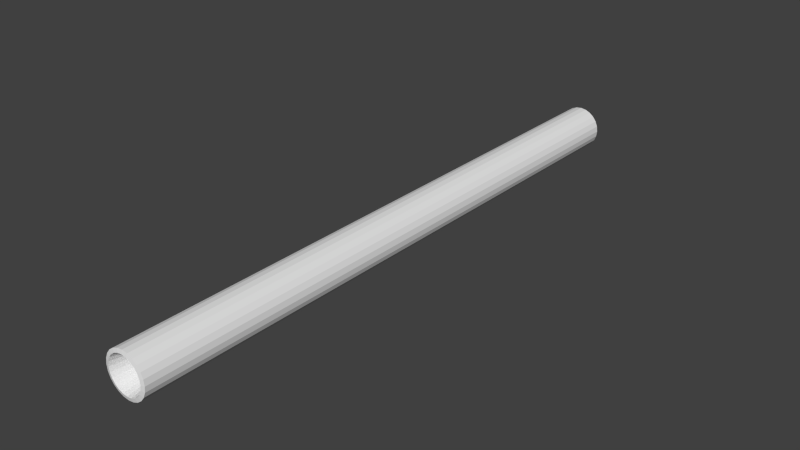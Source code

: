 # Source: w_pipe.blend  (saved by Blender 2.76.0; exported with 4.5.12 LTS)
import bpy
from mathutils import Matrix  # noqa: F401  (used for matrix-valued properties, if any)

bpy.ops.wm.read_factory_settings(use_empty=True)
scene = bpy.context.scene
scene.name = 'Scene'

# ---- collections
col_collection_1 = bpy.data.collections.new('Collection 1'); scene.collection.children.link(col_collection_1)

# ---- world
world_world = bpy.data.worlds.new('World'); scene.world = world_world
world_world.color = (0.05088, 0.05088, 0.05088)
world_world.use_sun_shadow = False
world_world.sun_shadow_jitter_overblur = 0.0
world_world.cycles.sampling_method = 'MANUAL'
world_world.cycles.sample_map_resolution = 256

# ---- meshes
me_cylinder = bpy.data.meshes.new('Cylinder')
me_cylinder.from_pydata([(-2.714e-10, 0.7164, 0.0512), (-2.714e-10, -0.7194, 0.0512), (0.01325, 0.7164, 0.04946), (0.01325, -0.7194, 0.04946), (0.0256, 0.7164, 0.04434), (0.0256, -0.7194, 0.04434), (0.0362, 0.7164, 0.0362), (0.0362, -0.7194, 0.0362), (0.04434, 0.7164, 0.0256), (0.04434, -0.7194, 0.0256), (0.04946, 0.7164, 0.01325), (0.04946, -0.7194, 0.01325), (0.0512, 0.7164, -3.792e-08), (0.0512, -0.7194, 7.653e-08), (0.04946, 0.7164, -0.01325), (0.04946, -0.7194, -0.01325), (0.04434, 0.7164, -0.0256), (0.04434, -0.7194, -0.0256), (0.0362, 0.7164, -0.0362), (0.0362, -0.7194, -0.0362), (0.0256, 0.7164, -0.04434), (0.0256, -0.7194, -0.04434), (0.01325, 0.7164, -0.04946), (0.01325, -0.7194, -0.04946), (1.967e-08, 0.7164, -0.0512), (1.967e-08, -0.7194, -0.0512), (-0.01325, 0.7164, -0.04946), (-0.01325, -0.7194, -0.04946), (-0.0256, 0.7164, -0.04434), (-0.0256, -0.7194, -0.04434), (-0.0362, 0.7164, -0.0362), (-0.0362, -0.7194, -0.0362), (-0.04434, 0.7164, -0.0256), (-0.04434, -0.7194, -0.0256), (-0.04946, 0.7164, -0.01325), (-0.04946, -0.7194, -0.01325), (-0.0512, 0.7164, -7.606e-08), (-0.0512, -0.7194, 3.838e-08), (-0.04946, 0.7164, 0.01325), (-0.04946, -0.7194, 0.01325), (-0.04434, 0.7164, 0.0256), (-0.04434, -0.7194, 0.0256), (-0.0362, 0.7164, 0.0362), (-0.0362, -0.7194, 0.0362), (-0.0256, 0.7164, 0.04434), (-0.0256, -0.7194, 0.04434), (-0.01325, 0.7164, 0.04946), (-0.01325, -0.7194, 0.04946), (4.1e-10, 0.7186, 0.04263), (0.01103, 0.7186, 0.04118), (0.02132, 0.7186, 0.03692), (0.03015, 0.7186, 0.03015), (0.03692, 0.7186, 0.02132), (0.04118, 0.7186, 0.01103), (0.04263, 0.7186, -4.004e-08), (0.04118, 0.7186, -0.01103), (0.03692, 0.7186, -0.02132), (0.03015, 0.7186, -0.03015), (0.02132, 0.7186, -0.03692), (0.01103, 0.7186, -0.04118), (1.701e-08, 0.7186, -0.04263), (-0.01103, 0.7186, -0.04118), (-0.02132, 0.7186, -0.03692), (-0.03015, 0.7186, -0.03015), (-0.03692, 0.7186, -0.02132), (-0.04118, 0.7186, -0.01103), (-0.04263, 0.7186, -7.181e-08), (-0.04118, 0.7186, 0.01103), (-0.03692, 0.7186, 0.02132), (-0.03015, 0.7186, 0.03015), (-0.02132, 0.7186, 0.03692), (-0.01103, 0.7186, 0.04118), (2.18e-09, 0.5614, 0.005841), (0.001512, 0.5614, 0.005642), (0.002921, 0.5614, 0.005059), (0.00413, 0.5614, 0.00413), (0.005059, 0.5614, 0.002921), (0.005642, 0.5614, 0.001512), (0.005841, 0.5614, -4.935e-08), (0.005642, 0.5614, -0.001512), (0.005059, 0.5614, -0.002921), (0.00413, 0.5614, -0.00413), (0.002921, 0.5614, -0.005059), (0.001512, 0.5614, -0.005642), (4.454e-09, 0.5614, -0.005841), (-0.001512, 0.5614, -0.005642), (-0.002921, 0.5614, -0.005059), (-0.00413, 0.5614, -0.00413), (-0.005059, 0.5614, -0.002921), (-0.005642, 0.5614, -0.001512), (-0.005841, 0.5614, -5.37e-08), (-0.005642, 0.5614, 0.001512), (-0.005059, 0.5614, 0.002921), (-0.00413, 0.5614, 0.00413), (-0.002921, 0.5614, 0.005059), (-0.001512, 0.5614, 0.005642), (2.177e-10, -0.7214, 0.04267), (0.01104, -0.7214, 0.04122), (0.02134, -0.7214, 0.03695), (0.03017, -0.7214, 0.03017), (0.03695, -0.7214, 0.02134), (0.04122, -0.7214, 0.01104), (0.04267, -0.7214, 7.207e-08), (0.04122, -0.7214, -0.01104), (0.03695, -0.7214, -0.02134), (0.03017, -0.7214, -0.03017), (0.02134, -0.7214, -0.03695), (0.01104, -0.7214, -0.04122), (1.683e-08, -0.7214, -0.04267), (-0.01104, -0.7214, -0.04122), (-0.02134, -0.7214, -0.03695), (-0.03017, -0.7214, -0.03017), (-0.03695, -0.7214, -0.02134), (-0.04122, -0.7214, -0.01104), (-0.04267, -0.7214, 4.028e-08), (-0.04122, -0.7214, 0.01104), (-0.03695, -0.7214, 0.02134), (-0.03017, -0.7214, 0.03017), (-0.02134, -0.7214, 0.03695), (-0.01104, -0.7214, 0.04122), (9.573e-10, -0.5363, 0.005821), (0.001507, -0.5363, 0.005622), (0.00291, -0.5363, 0.005041), (0.004116, -0.5363, 0.004116), (0.005041, -0.5363, 0.00291), (0.005622, -0.5363, 0.001507), (0.005821, -0.5363, 5.224e-08), (0.005622, -0.5363, -0.001506), (0.005041, -0.5363, -0.00291), (0.004116, -0.5363, -0.004116), (0.00291, -0.5363, -0.005041), (0.001507, -0.5363, -0.005622), (3.224e-09, -0.5363, -0.005821), (-0.001507, -0.5363, -0.005622), (-0.00291, -0.5363, -0.005041), (-0.004116, -0.5363, -0.004116), (-0.005041, -0.5363, -0.00291), (-0.005622, -0.5363, -0.001506), (-0.005821, -0.5363, 4.79e-08), (-0.005622, -0.5363, 0.001507), (-0.005041, -0.5363, 0.00291), (-0.004116, -0.5363, 0.004116), (-0.00291, -0.5363, 0.005041), (-0.001507, -0.5363, 0.005622)], [], [(0, 1, 3, 2), (2, 3, 5, 4), (4, 5, 7, 6), (6, 7, 9, 8), (8, 9, 11, 10), (10, 11, 13, 12), (12, 13, 15, 14), (14, 15, 17, 16), (16, 17, 19, 18), (18, 19, 21, 20), (20, 21, 23, 22), (22, 23, 25, 24), (24, 25, 27, 26), (26, 27, 29, 28), (28, 29, 31, 30), (30, 31, 33, 32), (32, 33, 35, 34), (34, 35, 37, 36), (36, 37, 39, 38), (38, 39, 41, 40), (40, 41, 43, 42), (42, 43, 45, 44), (11, 9, 100, 101), (46, 47, 1, 0), (44, 45, 47, 46), (28, 30, 63, 62), (38, 40, 68, 67), (4, 6, 51, 50), (14, 16, 56, 55), (0, 2, 49, 48), (24, 26, 61, 60), (34, 36, 66, 65), (44, 46, 71, 70), (10, 12, 54, 53), (20, 22, 59, 58), (30, 32, 64, 63), (40, 42, 69, 68), (6, 8, 52, 51), (16, 18, 57, 56), (26, 28, 62, 61), (36, 38, 67, 66), (46, 0, 48, 71), (2, 4, 50, 49), (12, 14, 55, 54), (22, 24, 60, 59), (32, 34, 65, 64), (42, 44, 70, 69), (8, 10, 53, 52), (18, 20, 58, 57), (56, 57, 81, 80), (71, 48, 72, 95), (49, 50, 74, 73), (64, 65, 89, 88), (57, 58, 82, 81), (50, 51, 75, 74), (65, 66, 90, 89), (58, 59, 83, 82), (51, 52, 76, 75), (66, 67, 91, 90), (59, 60, 84, 83), (52, 53, 77, 76), (67, 68, 92, 91), (60, 61, 85, 84), (53, 54, 78, 77), (68, 69, 93, 92), (61, 62, 86, 85), (54, 55, 79, 78), (69, 70, 94, 93), (62, 63, 87, 86), (55, 56, 80, 79), (70, 71, 95, 94), (48, 49, 73, 72), (63, 64, 88, 87), (72, 73, 74, 75, 76, 77, 78, 79, 80, 81, 82, 83, 84, 85, 86, 87, 88, 89, 90, 91, 92, 93, 94, 95), (21, 19, 105, 106), (31, 29, 110, 111), (41, 39, 115, 116), (7, 5, 98, 99), (17, 15, 103, 104), (3, 1, 96, 97), (27, 25, 108, 109), (37, 35, 113, 114), (47, 45, 118, 119), (13, 11, 101, 102), (23, 21, 106, 107), (33, 31, 111, 112), (43, 41, 116, 117), (9, 7, 99, 100), (19, 17, 104, 105), (29, 27, 109, 110), (39, 37, 114, 115), (1, 47, 119, 96), (5, 3, 97, 98), (15, 13, 102, 103), (25, 23, 107, 108), (35, 33, 112, 113), (45, 43, 117, 118), (96, 119, 143, 120), (98, 97, 121, 122), (113, 112, 136, 137), (106, 105, 129, 130), (99, 98, 122, 123), (114, 113, 137, 138), (107, 106, 130, 131), (100, 99, 123, 124), (115, 114, 138, 139), (108, 107, 131, 132), (101, 100, 124, 125), (116, 115, 139, 140), (109, 108, 132, 133), (102, 101, 125, 126), (117, 116, 140, 141), (110, 109, 133, 134), (103, 102, 126, 127), (118, 117, 141, 142), (111, 110, 134, 135), (104, 103, 127, 128), (119, 118, 142, 143), (97, 96, 120, 121), (112, 111, 135, 136), (105, 104, 128, 129), (121, 120, 143, 142, 141, 140, 139, 138, 137, 136, 135, 134, 133, 132, 131, 130, 129, 128, 127, 126, 125, 124, 123, 122)])
_uv = me_cylinder.uv_layers.new(name='UVMap')
_uv.uv.foreach_set('vector', [0.5005, 1.0, 0.5005, 0.0, 0.5122, 0.0, 0.5122, 1.0, 0.5122, 1.0, 0.5122, 0.0, 0.5231, 0.0, 0.5231, 1.0, 0.5231, 1.0, 0.5231, 0.0, 0.5324, 8.941e-08, 0.5324, 1.0, 0.5324, 1.0, 0.5324, 8.941e-08, 0.5396, 8.941e-08, 0.5396, 1.0, 0.5396, 1.0, 0.5396, 8.941e-08, 0.5472, 0.0, 0.5472, 1.0, 0.5472, 1.0, 0.5472, 0.0, 0.5541, 0.0, 0.5541, 1.0, 0.5541, 1.011, 0.5541, 0.01147, 0.5469, 0.01147, 0.5469, 1.011, 0.5469, 1.0, 0.5469, 0.0, 0.5396, 0.0, 0.5396, 1.0, 0.5396, 1.0, 0.5396, 0.0, 0.5324, 0.0, 0.5324, 1.0, 0.5324, 1.0, 0.5324, 0.0, 0.5231, 0.0, 0.5231, 1.0, 0.5231, 1.0, 0.5231, 0.0, 0.5122, 0.0, 0.5122, 1.0, 0.5122, 1.0, 0.5122, 0.0, 0.5005, 0.0, 0.5005, 1.0, 0.5005, 1.0, 0.5005, 0.0, 0.4888, 0.0, 0.4888, 1.0, 0.4888, 1.0, 0.4888, 0.0, 0.4779, 0.0, 0.4779, 1.0, 0.4779, 1.0, 0.4779, 0.0, 0.4685, 0.0, 0.4685, 1.0, 0.4685, 1.0, 0.4685, 0.0, 0.4613, 0.0, 0.4613, 1.0, 0.4613, 1.0, 0.4613, 0.0, 0.4531, 0.0, 0.4531, 1.0, 0.4531, 1.016, 0.4531, 0.0155, 0.4469, 0.0155, 0.4469, 1.016, 0.4469, 1.0, 0.4469, 0.0, 0.4537, 0.0, 0.4537, 1.0, 0.4537, 1.0, 0.4537, 0.0, 0.4613, 0.0, 0.4613, 1.0, 0.4613, 1.0, 0.4613, 0.0, 0.4685, 0.0, 0.4685, 1.0, 0.4685, 1.0, 0.4685, 0.0, 0.4779, 0.0, 0.4779, 1.0, 0.1977, 0.9202, 0.1885, 0.9424, 0.1753, 0.9347, 0.1829, 0.9163, 0.4888, 1.0, 0.4888, 0.0, 0.5005, 0.0, 0.5005, 1.0, 0.4779, 1.0, 0.4779, 0.0, 0.4888, 0.0, 0.4888, 1.0, 0.1549, 0.8162, 0.174, 0.8308, 0.1631, 0.8417, 0.1472, 0.8296, 0.1978, 0.9198, 0.1886, 0.942, 0.1753, 0.9343, 0.183, 0.9158, 0.06287, 0.9757, 0.0438, 0.9611, 0.05469, 0.9502, 0.07057, 0.9623, 0.01997, 0.8721, 0.02917, 0.8499, 0.04251, 0.8576, 0.03485, 0.8761, 0.1089, 0.988, 0.08507, 0.9849, 0.08906, 0.97, 0.1089, 0.9726, 0.1089, 0.8039, 0.1327, 0.807, 0.1287, 0.8219, 0.1089, 0.8193, 0.1978, 0.8721, 0.201, 0.8959, 0.1856, 0.8959, 0.183, 0.8761, 0.1549, 0.9757, 0.1327, 0.9849, 0.1287, 0.97, 0.1472, 0.9623, 0.01997, 0.9198, 0.01683, 0.8959, 0.03223, 0.8959, 0.03485, 0.9158, 0.06287, 0.8162, 0.08507, 0.807, 0.08906, 0.8219, 0.07057, 0.8296, 0.174, 0.8308, 0.1886, 0.8499, 0.1753, 0.8576, 0.1631, 0.8417, 0.1886, 0.942, 0.174, 0.9611, 0.1631, 0.9502, 0.1753, 0.9343, 0.0438, 0.9611, 0.02917, 0.942, 0.04251, 0.9343, 0.05469, 0.9502, 0.02917, 0.8499, 0.0438, 0.8308, 0.05469, 0.8417, 0.04251, 0.8576, 0.1327, 0.807, 0.1549, 0.8162, 0.1472, 0.8296, 0.1287, 0.8219, 0.201, 0.8959, 0.1978, 0.9198, 0.183, 0.9158, 0.1856, 0.8959, 0.1327, 0.9849, 0.1089, 0.988, 0.1089, 0.9726, 0.1287, 0.97, 0.08507, 0.9849, 0.06287, 0.9757, 0.07057, 0.9623, 0.08906, 0.97, 0.01683, 0.8959, 0.01997, 0.8721, 0.03485, 0.8761, 0.03223, 0.8959, 0.08507, 0.807, 0.1089, 0.8039, 0.1089, 0.8193, 0.08906, 0.8219, 0.1886, 0.8499, 0.1978, 0.8721, 0.183, 0.8761, 0.1753, 0.8576, 0.174, 0.9611, 0.1549, 0.9757, 0.1472, 0.9623, 0.1631, 0.9502, 0.02917, 0.942, 0.01997, 0.9198, 0.03485, 0.9158, 0.04251, 0.9343, 0.0438, 0.8308, 0.06287, 0.8162, 0.07057, 0.8296, 0.05469, 0.8417, 0.1073, 0.5981, 0.1073, 0.578, 0.01645, 0.6371, 0.01645, 0.6398, 0.1073, 0.74, 0.1073, 0.7433, 0.01645, 0.6597, 0.01645, 0.6593, 0.1073, 0.74, 0.1073, 0.7303, 0.01645, 0.658, 0.01645, 0.6593, 0.1073, 0.5981, 0.1073, 0.6214, 0.01645, 0.643, 0.01645, 0.6398, 0.1073, 0.578, 0.1073, 0.5626, 0.01645, 0.635, 0.01645, 0.6371, 0.1073, 0.7303, 0.1073, 0.7149, 0.01645, 0.6559, 0.01645, 0.658, 0.1073, 0.6214, 0.1073, 0.6465, 0.01645, 0.6465, 0.01645, 0.643, 0.1073, 0.5626, 0.1073, 0.5529, 0.01645, 0.6337, 0.01645, 0.635, 0.1073, 0.7149, 0.1073, 0.6949, 0.01645, 0.6531, 0.01645, 0.6559, 0.1073, 0.6465, 0.1073, 0.6715, 0.01645, 0.6499, 0.01645, 0.6465, 0.1073, 0.5529, 0.1073, 0.5496, 0.01645, 0.6332, 0.01645, 0.6337, 0.1073, 0.6949, 0.1073, 0.6715, 0.01645, 0.6499, 0.01645, 0.6531, 0.1073, 0.6715, 0.1073, 0.6949, 0.01645, 0.6531, 0.01645, 0.6499, 0.1073, 0.5496, 0.1073, 0.5529, 0.01645, 0.6337, 0.01645, 0.6332, 0.1073, 0.6715, 0.1073, 0.6465, 0.01645, 0.6465, 0.01645, 0.6499, 0.1073, 0.6949, 0.1073, 0.7149, 0.01645, 0.6559, 0.01645, 0.6531, 0.1073, 0.5529, 0.1073, 0.5626, 0.01645, 0.635, 0.01645, 0.6337, 0.1073, 0.6465, 0.1073, 0.6214, 0.01645, 0.643, 0.01645, 0.6465, 0.1073, 0.7149, 0.1073, 0.7303, 0.01645, 0.658, 0.01645, 0.6559, 0.1073, 0.5626, 0.1073, 0.578, 0.01645, 0.6371, 0.01645, 0.635, 0.1073, 0.6214, 0.1073, 0.5981, 0.01645, 0.6398, 0.01645, 0.643, 0.1073, 0.7303, 0.1073, 0.74, 0.01645, 0.6593, 0.01645, 0.658, 0.1073, 0.7433, 0.1073, 0.74, 0.01645, 0.6593, 0.01645, 0.6597, 0.1073, 0.578, 0.1073, 0.5981, 0.01645, 0.6398, 0.01645, 0.6371, 0.1089, 0.9065, 0.1062, 0.9061, 0.1036, 0.905, 0.1015, 0.9034, 0.0998, 0.9012, 0.09875, 0.8987, 0.0984, 0.8959, 0.09875, 0.8932, 0.0998, 0.8907, 0.1015, 0.8885, 0.1036, 0.8869, 0.1062, 0.8858, 0.1089, 0.8854, 0.1116, 0.8858, 0.1142, 0.8869, 0.1163, 0.8885, 0.118, 0.8907, 0.119, 0.8932, 0.1194, 0.8959, 0.119, 0.8987, 0.118, 0.9012, 0.1163, 0.9034, 0.1142, 0.905, 0.1116, 0.9061, 0.1549, 0.8169, 0.1739, 0.8315, 0.1631, 0.8423, 0.1472, 0.8302, 0.04402, 0.8315, 0.06304, 0.8169, 0.07069, 0.8302, 0.05484, 0.8423, 0.02943, 0.9424, 0.02025, 0.9202, 0.03503, 0.9163, 0.04268, 0.9347, 0.1739, 0.9614, 0.1549, 0.976, 0.1472, 0.9628, 0.1631, 0.9506, 0.1885, 0.8505, 0.1977, 0.8727, 0.1829, 0.8766, 0.1753, 0.8582, 0.1327, 0.9852, 0.109, 0.9883, 0.109, 0.973, 0.1288, 0.9704, 0.0852, 0.8077, 0.109, 0.8046, 0.109, 0.8199, 0.08916, 0.8225, 0.01712, 0.8965, 0.02025, 0.8727, 0.03503, 0.8766, 0.03242, 0.8965, 0.0852, 0.9852, 0.06304, 0.976, 0.07069, 0.9628, 0.08916, 0.9704, 0.2008, 0.8965, 0.1977, 0.9202, 0.1829, 0.9163, 0.1855, 0.8965, 0.1327, 0.8077, 0.1549, 0.8169, 0.1472, 0.8302, 0.1288, 0.8225, 0.02943, 0.8505, 0.04402, 0.8315, 0.05484, 0.8423, 0.04268, 0.8582, 0.04402, 0.9614, 0.02943, 0.9424, 0.04268, 0.9347, 0.05484, 0.9506, 0.1885, 0.9424, 0.1739, 0.9614, 0.1631, 0.9506, 0.1753, 0.9347, 0.1739, 0.8315, 0.1885, 0.8505, 0.1753, 0.8582, 0.1631, 0.8423, 0.06304, 0.8169, 0.0852, 0.8077, 0.08916, 0.8225, 0.07069, 0.8302, 0.02025, 0.9202, 0.01712, 0.8965, 0.03242, 0.8965, 0.03503, 0.9163, 0.109, 0.9883, 0.0852, 0.9852, 0.08916, 0.9704, 0.109, 0.973, 0.1549, 0.976, 0.1327, 0.9852, 0.1288, 0.9704, 0.1472, 0.9628, 0.1977, 0.8727, 0.2008, 0.8965, 0.1855, 0.8965, 0.1829, 0.8766, 0.109, 0.8046, 0.1327, 0.8077, 0.1288, 0.8225, 0.109, 0.8199, 0.02025, 0.8727, 0.02943, 0.8505, 0.04268, 0.8582, 0.03503, 0.8766, 0.06304, 0.976, 0.04402, 0.9614, 0.05484, 0.9506, 0.07069, 0.9628, 0.1099, 0.5471, 0.1099, 0.5505, 0.01463, 0.6337, 0.01463, 0.6332, 0.1099, 0.5605, 0.1099, 0.5505, 0.01463, 0.6337, 0.01463, 0.6351, 0.1099, 0.6726, 0.1099, 0.6967, 0.01463, 0.6536, 0.01463, 0.6504, 0.1099, 0.7332, 0.1099, 0.7173, 0.01463, 0.6565, 0.01463, 0.6586, 0.1099, 0.5763, 0.1099, 0.5605, 0.01463, 0.6351, 0.01463, 0.6372, 0.1099, 0.6468, 0.1099, 0.6726, 0.01463, 0.6504, 0.01463, 0.6468, 0.1099, 0.7432, 0.1099, 0.7332, 0.01463, 0.6586, 0.01463, 0.66, 0.1099, 0.597, 0.1099, 0.5763, 0.01463, 0.6372, 0.01463, 0.64, 0.1099, 0.621, 0.1099, 0.6468, 0.01463, 0.6468, 0.01463, 0.6433, 0.1099, 0.7466, 0.1099, 0.7432, 0.01463, 0.66, 0.01463, 0.6604, 0.1099, 0.621, 0.1099, 0.597, 0.01463, 0.64, 0.01463, 0.6433, 0.1099, 0.597, 0.1099, 0.621, 0.01463, 0.6433, 0.01463, 0.64, 0.1099, 0.7432, 0.1099, 0.7466, 0.01463, 0.6604, 0.01463, 0.66, 0.1099, 0.6468, 0.1099, 0.621, 0.01463, 0.6433, 0.01463, 0.6468, 0.1099, 0.5763, 0.1099, 0.597, 0.01463, 0.64, 0.01463, 0.6372, 0.1099, 0.7332, 0.1099, 0.7432, 0.01463, 0.66, 0.01463, 0.6586, 0.1099, 0.6726, 0.1099, 0.6468, 0.01463, 0.6468, 0.01463, 0.6504, 0.1099, 0.5605, 0.1099, 0.5763, 0.01463, 0.6372, 0.01463, 0.6351, 0.1099, 0.7173, 0.1099, 0.7332, 0.01463, 0.6586, 0.01463, 0.6565, 0.1099, 0.6967, 0.1099, 0.6726, 0.01463, 0.6504, 0.01463, 0.6536, 0.1099, 0.5505, 0.1099, 0.5605, 0.01463, 0.6351, 0.01463, 0.6337, 0.1099, 0.5505, 0.1099, 0.5471, 0.01463, 0.6332, 0.01463, 0.6337, 0.1099, 0.6967, 0.1099, 0.7173, 0.01463, 0.6565, 0.01463, 0.6536, 0.1099, 0.7173, 0.1099, 0.6967, 0.01463, 0.6536, 0.01463, 0.6565, 0.1117, 0.9065, 0.109, 0.9069, 0.1063, 0.9065, 0.1037, 0.9055, 0.1016, 0.9038, 0.09993, 0.9017, 0.09888, 0.8992, 0.09853, 0.8965, 0.09888, 0.8938, 0.09993, 0.8912, 0.1016, 0.8891, 0.1037, 0.8874, 0.1063, 0.8864, 0.109, 0.886, 0.1117, 0.8864, 0.1142, 0.8874, 0.1164, 0.8891, 0.118, 0.8912, 0.1191, 0.8938, 0.1194, 0.8965, 0.1191, 0.8992, 0.118, 0.9017, 0.1164, 0.9038, 0.1142, 0.9055])
me_cylinder.use_remesh_preserve_volume = False
me_cylinder.use_remesh_preserve_attributes = False
me_cylinder.use_mirror_vertex_groups = False
me_cylinder.update()

# ---- objects
ob_cylinder = bpy.data.objects.new('Cylinder', me_cylinder)

# ---- transforms, parenting, visibility, modifiers, constraints
ob_cylinder.location = (0.0, 0.0, 0.0)
ob_cylinder.lineart.crease_threshold = 0.0

# ---- collection membership
col_collection_1.objects.link(ob_cylinder)

# ---- scene / render settings (as saved in the file)
scene.frame_start = 1; scene.frame_end = 2; scene.frame_set(1)
scene.render.engine = 'BLENDER_EEVEE_NEXT'
scene.render.resolution_percentage = 50
scene.render.dither_intensity = 0.0
scene.cycles.use_denoising = False
scene.cycles.samples = 10
scene.cycles.sampling_pattern = 'TABULATED_SOBOL'
scene.cycles.light_sampling_threshold = 0.0
scene.cycles.use_adaptive_sampling = False
scene.cycles.use_light_tree = False
scene.cycles.blur_glossy = 0.0
scene.cycles.pixel_filter_type = 'GAUSSIAN'
scene.cycles.sample_clamp_indirect = 0.0
scene.view_settings.view_transform = 'Standard'
bpy.context.view_layer.update()

# ---- added for rendering (the .blend has no active camera and no usable light): camera, sun
cam_auto = bpy.data.cameras.new('AutoCamera')
cam_auto.lens = 50.0
cam_auto.sensor_width = 36.0
cam_auto.clip_end = 1000.0
ob_auto_camera = bpy.data.objects.new('AutoCamera', cam_auto)
scene.collection.objects.link(ob_auto_camera)
ob_auto_camera.location = (1.33904, -1.60826, 1.07124)
ob_auto_camera.rotation_euler = (1.09748, -7.21219e-08, 0.694738)
scene.camera = ob_auto_camera
light_auto_sun = bpy.data.lights.new('AutoSun', 'SUN')
light_auto_sun.energy = 3.0
light_auto_sun.angle = 0.0523599
ob_auto_sun = bpy.data.objects.new('AutoSun', light_auto_sun)
scene.collection.objects.link(ob_auto_sun)
ob_auto_sun.rotation_euler = (0.872665, 0.174533, 0.523599)
bpy.context.view_layer.update()
